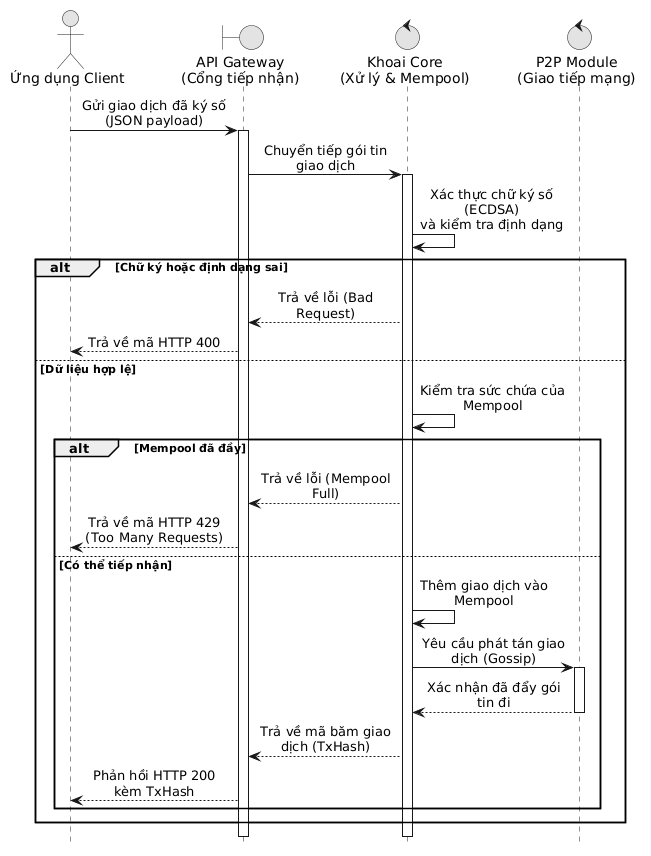

The diagram above was rendered by PlantUML. Its source (embedded in the PNG):
@startuml
hide footbox
skinparam maxMessageSize 150
skinparam monochrome true
skinparam shadowing false
skinparam sequenceMessageAlign center

' === ĐỊNH NGHĨA LIFELINE ===
' Ung dung cua nguoi dung cuoi hoac DApp
actor "Ứng dụng Client" as Client
' Cong giao tiep nhan request tu ben ngoai
boundary "API Gateway\n(Cổng tiếp nhận)" as API
' Loi xu ly va quan ly vung nho tam Mempool
control "Khoai Core\n(Xử lý & Mempool)" as Core
' Module mang de lan truyen giao dich sang node khac
control "P2P Module\n(Giao tiếp mạng)" as P2P

' === LUỒNG XỬ LÝ ===
Client -> API : Gửi giao dịch đã ký số\n(JSON payload)
activate API

API -> Core : Chuyển tiếp gói tin giao dịch
activate Core

' Xac thuc lop 1: Chu ky va cau truc
Core -> Core : Xác thực chữ ký số (ECDSA)\nvà kiểm tra định dạng

alt Chữ ký hoặc định dạng sai
    Core --> API : Trả về lỗi (Bad Request)
    API --> Client : Trả về mã HTTP 400
else Dữ liệu hợp lệ
    ' Xac thuc lop 2: Tai nguyen he thong
    Core -> Core : Kiểm tra sức chứa của Mempool

    alt Mempool đã đầy
        Core --> API : Trả về lỗi (Mempool Full)
        API --> Client : Trả về mã HTTP 429 (Too Many Requests)
    else Có thể tiếp nhận
        ' Ghi nhan vao bo nho tam
        Core -> Core : Thêm giao dịch vào Mempool
        
        ' Lan truyen cho toan mang luoi
        Core -> P2P : Yêu cầu phát tán giao dịch (Gossip)
        activate P2P
        P2P --> Core : Xác nhận đã đẩy gói tin đi
        deactivate P2P
        
        ' Tra ket qua phan hoi cho Client
        Core --> API : Trả về mã băm giao dịch (TxHash)
        API --> Client : Phản hồi HTTP 200 kèm TxHash
    end
end

deactivate Core
deactivate API
@enduml